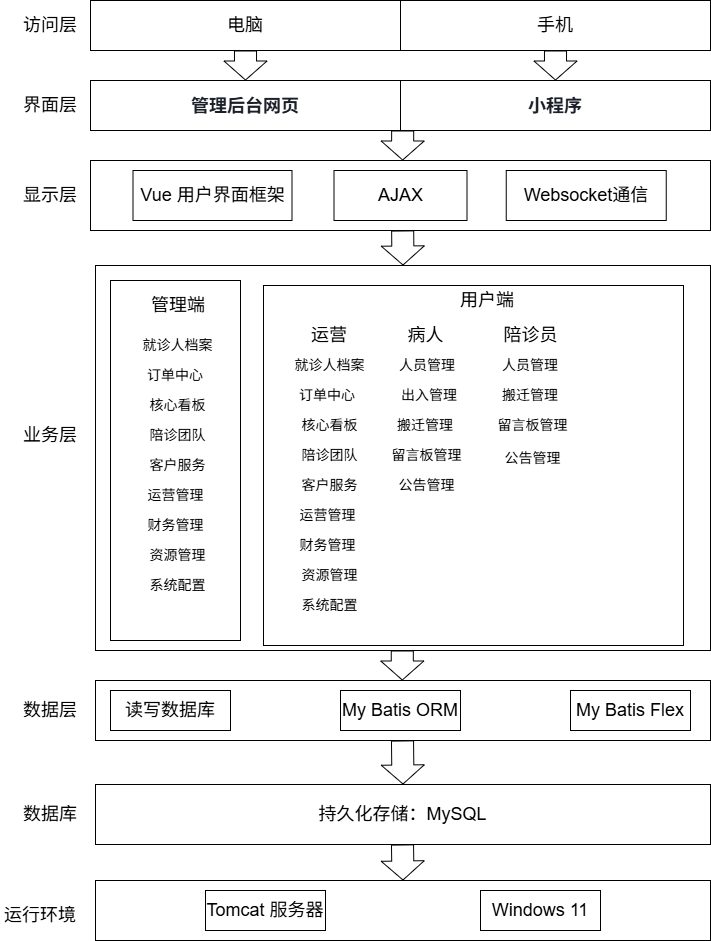

The diagram above was exported from draw.io. Its source (the exported page's mxGraphModel, read from the mxfile embedded in the PNG):
<mxGraphModel dx="2893" dy="1209" grid="1" gridSize="10" guides="1" tooltips="1" connect="1" arrows="1" fold="1" page="1" pageScale="1" pageWidth="827" pageHeight="1169" math="0" shadow="0">
  <root>
    <mxCell id="0" />
    <mxCell id="1" parent="0" />
    <mxCell id="rgQ3ZVQB2mkIudxwM6K4-1" value="" style="rounded=0;whiteSpace=wrap;html=1;fontSize=18;" parent="1" vertex="1">
      <mxGeometry x="-695" y="1175" width="615" height="385" as="geometry" />
    </mxCell>
    <mxCell id="rgQ3ZVQB2mkIudxwM6K4-2" value="" style="rounded=0;whiteSpace=wrap;html=1;fontSize=18;" parent="1" vertex="1">
      <mxGeometry x="-700" y="1070" width="620" height="70" as="geometry" />
    </mxCell>
    <mxCell id="rgQ3ZVQB2mkIudxwM6K4-3" value="" style="rounded=0;whiteSpace=wrap;html=1;" parent="1" vertex="1">
      <mxGeometry x="-695" y="1590" width="615" height="60" as="geometry" />
    </mxCell>
    <mxCell id="rgQ3ZVQB2mkIudxwM6K4-4" value="&lt;font style=&quot;font-size: 18px;&quot;&gt;AJAX&lt;/font&gt;" style="rounded=0;whiteSpace=wrap;html=1;" parent="1" vertex="1">
      <mxGeometry x="-456.5" y="1080" width="133" height="50" as="geometry" />
    </mxCell>
    <mxCell id="rgQ3ZVQB2mkIudxwM6K4-5" value="&lt;font style=&quot;font-size: 18px;&quot;&gt;读写数据库&lt;/font&gt;" style="rounded=0;whiteSpace=wrap;html=1;" parent="1" vertex="1">
      <mxGeometry x="-680" y="1600" width="120" height="40" as="geometry" />
    </mxCell>
    <mxCell id="rgQ3ZVQB2mkIudxwM6K4-6" value="&lt;span style=&quot;font-size: 18px;&quot;&gt;Vue 用户界面框架&lt;/span&gt;" style="rounded=0;whiteSpace=wrap;html=1;" parent="1" vertex="1">
      <mxGeometry x="-657.5" y="1080" width="159" height="50" as="geometry" />
    </mxCell>
    <mxCell id="rgQ3ZVQB2mkIudxwM6K4-7" value="&lt;span style=&quot;font-size: 18px;&quot;&gt;电脑&lt;/span&gt;" style="rounded=0;whiteSpace=wrap;html=1;" parent="1" vertex="1">
      <mxGeometry x="-700" y="910" width="310" height="50" as="geometry" />
    </mxCell>
    <mxCell id="rgQ3ZVQB2mkIudxwM6K4-8" value="&lt;div style=&quot;text-align: left;&quot;&gt;&lt;font face=&quot;-apple-system, BlinkMacSystemFont, Segoe UI, Noto Sans, Helvetica, Arial, sans-serif, Apple Color Emoji, Segoe UI Emoji&quot; color=&quot;#1a2029&quot;&gt;&lt;span style=&quot;font-size: 18px; background-color: rgb(255, 255, 255);&quot;&gt;&lt;b&gt;管理后台网页&lt;/b&gt;&lt;/span&gt;&lt;/font&gt;&lt;/div&gt;" style="rounded=0;whiteSpace=wrap;html=1;" parent="1" vertex="1">
      <mxGeometry x="-700" y="990" width="310" height="50" as="geometry" />
    </mxCell>
    <mxCell id="rgQ3ZVQB2mkIudxwM6K4-9" value="显示层" style="text;html=1;strokeColor=none;fillColor=none;align=center;verticalAlign=middle;whiteSpace=wrap;rounded=0;fontSize=18;" parent="1" vertex="1">
      <mxGeometry x="-775" y="1090" width="70" height="30" as="geometry" />
    </mxCell>
    <mxCell id="rgQ3ZVQB2mkIudxwM6K4-10" value="访问层" style="text;html=1;strokeColor=none;fillColor=none;align=center;verticalAlign=middle;whiteSpace=wrap;rounded=0;fontSize=18;" parent="1" vertex="1">
      <mxGeometry x="-770" y="920" width="60" height="30" as="geometry" />
    </mxCell>
    <mxCell id="rgQ3ZVQB2mkIudxwM6K4-11" value="界面层" style="text;html=1;strokeColor=none;fillColor=none;align=center;verticalAlign=middle;whiteSpace=wrap;rounded=0;fontSize=18;" parent="1" vertex="1">
      <mxGeometry x="-770" y="1000" width="60" height="30" as="geometry" />
    </mxCell>
    <mxCell id="rgQ3ZVQB2mkIudxwM6K4-12" value="" style="shape=flexArrow;endArrow=classic;html=1;fontSize=18;exitX=0.5;exitY=1;exitDx=0;exitDy=0;entryX=0.5;entryY=0;entryDx=0;entryDy=0;width=22.06896551724138;endSize=6;" parent="1" source="rgQ3ZVQB2mkIudxwM6K4-7" target="rgQ3ZVQB2mkIudxwM6K4-8" edge="1">
      <mxGeometry width="50" height="50" relative="1" as="geometry">
        <mxPoint x="-460" y="1140" as="sourcePoint" />
        <mxPoint x="-415" y="990" as="targetPoint" />
      </mxGeometry>
    </mxCell>
    <mxCell id="rgQ3ZVQB2mkIudxwM6K4-13" value="&lt;font style=&quot;font-size: 18px;&quot;&gt;Websocket通信&lt;/font&gt;" style="rounded=0;whiteSpace=wrap;html=1;" parent="1" vertex="1">
      <mxGeometry x="-284.25" y="1080" width="160" height="50" as="geometry" />
    </mxCell>
    <mxCell id="rgQ3ZVQB2mkIudxwM6K4-14" value="My Batis Flex" style="rounded=0;whiteSpace=wrap;html=1;fontSize=18;" parent="1" vertex="1">
      <mxGeometry x="-220" y="1600" width="120" height="40" as="geometry" />
    </mxCell>
    <mxCell id="rgQ3ZVQB2mkIudxwM6K4-15" value="" style="rounded=0;whiteSpace=wrap;html=1;fontSize=18;" parent="1" vertex="1">
      <mxGeometry x="-695" y="1790" width="615" height="60" as="geometry" />
    </mxCell>
    <mxCell id="rgQ3ZVQB2mkIudxwM6K4-16" value="持久化存储：MySQL" style="rounded=0;whiteSpace=wrap;html=1;fontSize=18;" parent="1" vertex="1">
      <mxGeometry x="-695" y="1694" width="615" height="60" as="geometry" />
    </mxCell>
    <mxCell id="rgQ3ZVQB2mkIudxwM6K4-17" value="Windows 11" style="rounded=0;whiteSpace=wrap;html=1;fontSize=18;" parent="1" vertex="1">
      <mxGeometry x="-310" y="1800" width="120" height="40" as="geometry" />
    </mxCell>
    <mxCell id="rgQ3ZVQB2mkIudxwM6K4-18" value="Tomcat 服务器" style="rounded=0;whiteSpace=wrap;html=1;fontSize=18;" parent="1" vertex="1">
      <mxGeometry x="-585" y="1800" width="120" height="40" as="geometry" />
    </mxCell>
    <mxCell id="rgQ3ZVQB2mkIudxwM6K4-19" value="" style="rounded=0;whiteSpace=wrap;html=1;fontSize=18;" parent="1" vertex="1">
      <mxGeometry x="-527" y="1195" width="420" height="360" as="geometry" />
    </mxCell>
    <mxCell id="rgQ3ZVQB2mkIudxwM6K4-20" value="" style="rounded=0;whiteSpace=wrap;html=1;fontSize=18;" parent="1" vertex="1">
      <mxGeometry x="-680" y="1190" width="130" height="360" as="geometry" />
    </mxCell>
    <mxCell id="rgQ3ZVQB2mkIudxwM6K4-21" value="业务层" style="text;html=1;strokeColor=none;fillColor=none;align=center;verticalAlign=middle;whiteSpace=wrap;rounded=0;fontSize=18;" parent="1" vertex="1">
      <mxGeometry x="-770" y="1330" width="60" height="30" as="geometry" />
    </mxCell>
    <mxCell id="rgQ3ZVQB2mkIudxwM6K4-22" value="管理端" style="text;html=1;strokeColor=none;fillColor=none;align=center;verticalAlign=middle;whiteSpace=wrap;rounded=0;fontSize=18;" parent="1" vertex="1">
      <mxGeometry x="-642.5" y="1200" width="60" height="30" as="geometry" />
    </mxCell>
    <mxCell id="rgQ3ZVQB2mkIudxwM6K4-23" value="就诊人档案" style="text;html=1;strokeColor=none;fillColor=none;align=center;verticalAlign=middle;whiteSpace=wrap;rounded=0;fontSize=14;" parent="1" vertex="1">
      <mxGeometry x="-650" y="1240" width="75" height="30" as="geometry" />
    </mxCell>
    <mxCell id="rgQ3ZVQB2mkIudxwM6K4-24" value="订单中心" style="text;html=1;strokeColor=none;fillColor=none;align=center;verticalAlign=middle;whiteSpace=wrap;rounded=0;fontSize=14;" parent="1" vertex="1">
      <mxGeometry x="-645" y="1270" width="60" height="30" as="geometry" />
    </mxCell>
    <mxCell id="rgQ3ZVQB2mkIudxwM6K4-25" value="核心看板" style="text;html=1;strokeColor=none;fillColor=none;align=center;verticalAlign=middle;whiteSpace=wrap;rounded=0;fontSize=14;" parent="1" vertex="1">
      <mxGeometry x="-650" y="1300" width="75" height="30" as="geometry" />
    </mxCell>
    <mxCell id="rgQ3ZVQB2mkIudxwM6K4-26" value="陪诊团队" style="text;html=1;strokeColor=none;fillColor=none;align=center;verticalAlign=middle;whiteSpace=wrap;rounded=0;fontSize=14;" parent="1" vertex="1">
      <mxGeometry x="-650" y="1330" width="75" height="30" as="geometry" />
    </mxCell>
    <mxCell id="rgQ3ZVQB2mkIudxwM6K4-27" value="客户服务" style="text;html=1;strokeColor=none;fillColor=none;align=center;verticalAlign=middle;whiteSpace=wrap;rounded=0;fontSize=14;" parent="1" vertex="1">
      <mxGeometry x="-650" y="1360" width="75" height="30" as="geometry" />
    </mxCell>
    <mxCell id="rgQ3ZVQB2mkIudxwM6K4-28" value="运营" style="text;html=1;strokeColor=none;fillColor=none;align=center;verticalAlign=middle;whiteSpace=wrap;rounded=0;fontSize=18;" parent="1" vertex="1">
      <mxGeometry x="-491.5" y="1230" width="60" height="30" as="geometry" />
    </mxCell>
    <mxCell id="rgQ3ZVQB2mkIudxwM6K4-33" value="病人" style="text;html=1;strokeColor=none;fillColor=none;align=center;verticalAlign=middle;whiteSpace=wrap;rounded=0;fontSize=18;" parent="1" vertex="1">
      <mxGeometry x="-406.5" y="1230" width="83" height="30" as="geometry" />
    </mxCell>
    <mxCell id="rgQ3ZVQB2mkIudxwM6K4-34" value="人员管理" style="text;html=1;strokeColor=none;fillColor=none;align=center;verticalAlign=middle;whiteSpace=wrap;rounded=0;fontSize=14;" parent="1" vertex="1">
      <mxGeometry x="-393" y="1260" width="60" height="30" as="geometry" />
    </mxCell>
    <mxCell id="rgQ3ZVQB2mkIudxwM6K4-35" value="出入管理" style="text;html=1;strokeColor=none;fillColor=none;align=center;verticalAlign=middle;whiteSpace=wrap;rounded=0;fontSize=14;" parent="1" vertex="1">
      <mxGeometry x="-391" y="1290" width="60" height="30" as="geometry" />
    </mxCell>
    <mxCell id="rgQ3ZVQB2mkIudxwM6K4-36" value="搬迁管理" style="text;html=1;strokeColor=none;fillColor=none;align=center;verticalAlign=middle;whiteSpace=wrap;rounded=0;fontSize=14;" parent="1" vertex="1">
      <mxGeometry x="-400.75" y="1320" width="71.5" height="30" as="geometry" />
    </mxCell>
    <mxCell id="rgQ3ZVQB2mkIudxwM6K4-37" value="留言板管理" style="text;html=1;strokeColor=none;fillColor=none;align=center;verticalAlign=middle;whiteSpace=wrap;rounded=0;fontSize=14;" parent="1" vertex="1">
      <mxGeometry x="-400.75" y="1350" width="75" height="30" as="geometry" />
    </mxCell>
    <mxCell id="rgQ3ZVQB2mkIudxwM6K4-38" value="公告管理" style="text;html=1;strokeColor=none;fillColor=none;align=center;verticalAlign=middle;whiteSpace=wrap;rounded=0;fontSize=14;" parent="1" vertex="1">
      <mxGeometry x="-400.75" y="1380" width="75" height="30" as="geometry" />
    </mxCell>
    <mxCell id="rgQ3ZVQB2mkIudxwM6K4-39" value="陪诊员" style="text;html=1;strokeColor=none;fillColor=none;align=center;verticalAlign=middle;whiteSpace=wrap;rounded=0;fontSize=18;" parent="1" vertex="1">
      <mxGeometry x="-300.75" y="1237.5" width="83" height="15" as="geometry" />
    </mxCell>
    <mxCell id="rgQ3ZVQB2mkIudxwM6K4-41" value="人员管理" style="text;html=1;strokeColor=none;fillColor=none;align=center;verticalAlign=middle;whiteSpace=wrap;rounded=0;fontSize=14;" parent="1" vertex="1">
      <mxGeometry x="-290" y="1260" width="60" height="30" as="geometry" />
    </mxCell>
    <mxCell id="rgQ3ZVQB2mkIudxwM6K4-42" value="搬迁管理" style="text;html=1;strokeColor=none;fillColor=none;align=center;verticalAlign=middle;whiteSpace=wrap;rounded=0;fontSize=14;" parent="1" vertex="1">
      <mxGeometry x="-290" y="1290" width="60" height="30" as="geometry" />
    </mxCell>
    <mxCell id="rgQ3ZVQB2mkIudxwM6K4-43" value="留言板管理" style="text;html=1;strokeColor=none;fillColor=none;align=center;verticalAlign=middle;whiteSpace=wrap;rounded=0;fontSize=14;" parent="1" vertex="1">
      <mxGeometry x="-295" y="1320" width="75" height="30" as="geometry" />
    </mxCell>
    <mxCell id="rgQ3ZVQB2mkIudxwM6K4-44" value="公告管理" style="text;html=1;strokeColor=none;fillColor=none;align=center;verticalAlign=middle;whiteSpace=wrap;rounded=0;fontSize=14;" parent="1" vertex="1">
      <mxGeometry x="-295" y="1352.5" width="75" height="30" as="geometry" />
    </mxCell>
    <mxCell id="rgQ3ZVQB2mkIudxwM6K4-50" value="&lt;font style=&quot;font-size: 18px;&quot;&gt;用户端&lt;/font&gt;" style="text;html=1;strokeColor=none;fillColor=none;align=center;verticalAlign=middle;whiteSpace=wrap;rounded=0;fontSize=14;" parent="1" vertex="1">
      <mxGeometry x="-333" y="1200" width="60" height="20" as="geometry" />
    </mxCell>
    <mxCell id="rgQ3ZVQB2mkIudxwM6K4-51" value="运行环境" style="text;html=1;strokeColor=none;fillColor=none;align=center;verticalAlign=middle;whiteSpace=wrap;rounded=0;fontSize=18;" parent="1" vertex="1">
      <mxGeometry x="-790" y="1810" width="80" height="30" as="geometry" />
    </mxCell>
    <mxCell id="rgQ3ZVQB2mkIudxwM6K4-52" value="数据库" style="text;html=1;strokeColor=none;fillColor=none;align=center;verticalAlign=middle;whiteSpace=wrap;rounded=0;fontSize=18;" parent="1" vertex="1">
      <mxGeometry x="-770" y="1709" width="60" height="30" as="geometry" />
    </mxCell>
    <mxCell id="rgQ3ZVQB2mkIudxwM6K4-53" value="数据层" style="text;html=1;strokeColor=none;fillColor=none;align=center;verticalAlign=middle;whiteSpace=wrap;rounded=0;fontSize=18;" parent="1" vertex="1">
      <mxGeometry x="-770" y="1605" width="60" height="30" as="geometry" />
    </mxCell>
    <mxCell id="rgQ3ZVQB2mkIudxwM6K4-54" value="" style="shape=flexArrow;endArrow=classic;html=1;fontSize=18;exitX=0.5;exitY=1;exitDx=0;exitDy=0;entryX=0.5;entryY=0;entryDx=0;entryDy=0;width=22.06896551724138;endSize=6;" parent="1" edge="1">
      <mxGeometry width="50" height="50" relative="1" as="geometry">
        <mxPoint x="-387.83999999999986" y="1040" as="sourcePoint" />
        <mxPoint x="-387.83999999999986" y="1070" as="targetPoint" />
      </mxGeometry>
    </mxCell>
    <mxCell id="rgQ3ZVQB2mkIudxwM6K4-55" value="" style="shape=flexArrow;endArrow=classic;html=1;fontSize=18;exitX=0.5;exitY=1;exitDx=0;exitDy=0;width=22.06896551724138;endSize=6;entryX=0.5;entryY=0;entryDx=0;entryDy=0;" parent="1" target="rgQ3ZVQB2mkIudxwM6K4-1" edge="1">
      <mxGeometry width="50" height="50" relative="1" as="geometry">
        <mxPoint x="-387.8399999999999" y="1140" as="sourcePoint" />
        <mxPoint x="-388" y="1170" as="targetPoint" />
      </mxGeometry>
    </mxCell>
    <mxCell id="rgQ3ZVQB2mkIudxwM6K4-56" value="" style="shape=flexArrow;endArrow=classic;html=1;fontSize=18;exitX=0.5;exitY=1;exitDx=0;exitDy=0;entryX=0.5;entryY=0;entryDx=0;entryDy=0;width=22.06896551724138;endSize=6;" parent="1" edge="1">
      <mxGeometry width="50" height="50" relative="1" as="geometry">
        <mxPoint x="-388.2099999999997" y="1560" as="sourcePoint" />
        <mxPoint x="-388.2099999999997" y="1590" as="targetPoint" />
      </mxGeometry>
    </mxCell>
    <mxCell id="rgQ3ZVQB2mkIudxwM6K4-57" value="" style="shape=flexArrow;endArrow=classic;html=1;fontSize=18;exitX=0.5;exitY=1;exitDx=0;exitDy=0;entryX=0.5;entryY=0;entryDx=0;entryDy=0;width=22.06896551724138;endSize=6;" parent="1" target="rgQ3ZVQB2mkIudxwM6K4-16" edge="1">
      <mxGeometry width="50" height="50" relative="1" as="geometry">
        <mxPoint x="-387.9999999999996" y="1650" as="sourcePoint" />
        <mxPoint x="-387.9999999999996" y="1680" as="targetPoint" />
      </mxGeometry>
    </mxCell>
    <mxCell id="rgQ3ZVQB2mkIudxwM6K4-58" value="" style="shape=flexArrow;endArrow=classic;html=1;fontSize=18;exitX=0.5;exitY=1;exitDx=0;exitDy=0;entryX=0.5;entryY=0;entryDx=0;entryDy=0;width=22.06896551724138;endSize=6;" parent="1" target="rgQ3ZVQB2mkIudxwM6K4-15" edge="1">
      <mxGeometry width="50" height="50" relative="1" as="geometry">
        <mxPoint x="-387.99999999999955" y="1754" as="sourcePoint" />
        <mxPoint x="-387.99999999999955" y="1784" as="targetPoint" />
      </mxGeometry>
    </mxCell>
    <mxCell id="rgQ3ZVQB2mkIudxwM6K4-72" value="运营管理" style="text;html=1;strokeColor=none;fillColor=none;align=center;verticalAlign=middle;whiteSpace=wrap;rounded=0;fontSize=14;" parent="1" vertex="1">
      <mxGeometry x="-652.5" y="1390" width="75" height="30" as="geometry" />
    </mxCell>
    <mxCell id="rgQ3ZVQB2mkIudxwM6K4-73" value="财务管理" style="text;html=1;strokeColor=none;fillColor=none;align=center;verticalAlign=middle;whiteSpace=wrap;rounded=0;fontSize=14;" parent="1" vertex="1">
      <mxGeometry x="-652.5" y="1420" width="75" height="30" as="geometry" />
    </mxCell>
    <mxCell id="rgQ3ZVQB2mkIudxwM6K4-74" value="系统配置" style="text;html=1;strokeColor=none;fillColor=none;align=center;verticalAlign=middle;whiteSpace=wrap;rounded=0;fontSize=14;" parent="1" vertex="1">
      <mxGeometry x="-650" y="1480" width="75" height="30" as="geometry" />
    </mxCell>
    <mxCell id="rgQ3ZVQB2mkIudxwM6K4-75" value="资源管理" style="text;html=1;strokeColor=none;fillColor=none;align=center;verticalAlign=middle;whiteSpace=wrap;rounded=0;fontSize=14;" parent="1" vertex="1">
      <mxGeometry x="-650" y="1450" width="75" height="30" as="geometry" />
    </mxCell>
    <mxCell id="rgQ3ZVQB2mkIudxwM6K4-76" value="就诊人档案" style="text;html=1;strokeColor=none;fillColor=none;align=center;verticalAlign=middle;whiteSpace=wrap;rounded=0;fontSize=14;" parent="1" vertex="1">
      <mxGeometry x="-497.75" y="1260" width="75" height="30" as="geometry" />
    </mxCell>
    <mxCell id="rgQ3ZVQB2mkIudxwM6K4-77" value="订单中心" style="text;html=1;strokeColor=none;fillColor=none;align=center;verticalAlign=middle;whiteSpace=wrap;rounded=0;fontSize=14;" parent="1" vertex="1">
      <mxGeometry x="-492.75" y="1290" width="60" height="30" as="geometry" />
    </mxCell>
    <mxCell id="rgQ3ZVQB2mkIudxwM6K4-78" value="核心看板" style="text;html=1;strokeColor=none;fillColor=none;align=center;verticalAlign=middle;whiteSpace=wrap;rounded=0;fontSize=14;" parent="1" vertex="1">
      <mxGeometry x="-497.75" y="1320" width="75" height="30" as="geometry" />
    </mxCell>
    <mxCell id="rgQ3ZVQB2mkIudxwM6K4-79" value="陪诊团队" style="text;html=1;strokeColor=none;fillColor=none;align=center;verticalAlign=middle;whiteSpace=wrap;rounded=0;fontSize=14;" parent="1" vertex="1">
      <mxGeometry x="-497.75" y="1350" width="75" height="30" as="geometry" />
    </mxCell>
    <mxCell id="rgQ3ZVQB2mkIudxwM6K4-80" value="客户服务" style="text;html=1;strokeColor=none;fillColor=none;align=center;verticalAlign=middle;whiteSpace=wrap;rounded=0;fontSize=14;" parent="1" vertex="1">
      <mxGeometry x="-497.75" y="1380" width="75" height="30" as="geometry" />
    </mxCell>
    <mxCell id="rgQ3ZVQB2mkIudxwM6K4-81" value="运营管理" style="text;html=1;strokeColor=none;fillColor=none;align=center;verticalAlign=middle;whiteSpace=wrap;rounded=0;fontSize=14;" parent="1" vertex="1">
      <mxGeometry x="-500.25" y="1410" width="75" height="30" as="geometry" />
    </mxCell>
    <mxCell id="rgQ3ZVQB2mkIudxwM6K4-82" value="财务管理" style="text;html=1;strokeColor=none;fillColor=none;align=center;verticalAlign=middle;whiteSpace=wrap;rounded=0;fontSize=14;" parent="1" vertex="1">
      <mxGeometry x="-500.25" y="1440" width="75" height="30" as="geometry" />
    </mxCell>
    <mxCell id="rgQ3ZVQB2mkIudxwM6K4-83" value="系统配置" style="text;html=1;strokeColor=none;fillColor=none;align=center;verticalAlign=middle;whiteSpace=wrap;rounded=0;fontSize=14;" parent="1" vertex="1">
      <mxGeometry x="-497.75" y="1500" width="75" height="30" as="geometry" />
    </mxCell>
    <mxCell id="rgQ3ZVQB2mkIudxwM6K4-84" value="资源管理" style="text;html=1;strokeColor=none;fillColor=none;align=center;verticalAlign=middle;whiteSpace=wrap;rounded=0;fontSize=14;" parent="1" vertex="1">
      <mxGeometry x="-497.75" y="1470" width="75" height="30" as="geometry" />
    </mxCell>
    <mxCell id="da9lNopC2QiSl_JHTNgU-3" value="&lt;div style=&quot;text-align: left;&quot;&gt;&lt;font face=&quot;-apple-system, BlinkMacSystemFont, Segoe UI, Noto Sans, Helvetica, Arial, sans-serif, Apple Color Emoji, Segoe UI Emoji&quot; color=&quot;#1a2029&quot;&gt;&lt;span style=&quot;font-size: 18px; background-color: rgb(255, 255, 255);&quot;&gt;&lt;b&gt;小程序&lt;/b&gt;&lt;/span&gt;&lt;/font&gt;&lt;/div&gt;" style="rounded=0;whiteSpace=wrap;html=1;" vertex="1" parent="1">
      <mxGeometry x="-390" y="990" width="310" height="50" as="geometry" />
    </mxCell>
    <mxCell id="da9lNopC2QiSl_JHTNgU-4" value="" style="shape=flexArrow;endArrow=classic;html=1;fontSize=18;exitX=0.25;exitY=1;exitDx=0;exitDy=0;entryX=0.5;entryY=0;entryDx=0;entryDy=0;width=22.06896551724138;endSize=6;" edge="1" parent="1" target="da9lNopC2QiSl_JHTNgU-3">
      <mxGeometry width="50" height="50" relative="1" as="geometry">
        <mxPoint x="-235" y="960" as="sourcePoint" />
        <mxPoint x="-105" y="990" as="targetPoint" />
      </mxGeometry>
    </mxCell>
    <mxCell id="da9lNopC2QiSl_JHTNgU-5" value="&lt;span style=&quot;font-size: 18px;&quot;&gt;手机&lt;/span&gt;" style="rounded=0;whiteSpace=wrap;html=1;" vertex="1" parent="1">
      <mxGeometry x="-390" y="910" width="310" height="50" as="geometry" />
    </mxCell>
    <mxCell id="da9lNopC2QiSl_JHTNgU-6" value="&lt;font style=&quot;font-size: 18px;&quot;&gt;My Batis ORM&lt;/font&gt;" style="rounded=0;whiteSpace=wrap;html=1;" vertex="1" parent="1">
      <mxGeometry x="-450" y="1600" width="120" height="40" as="geometry" />
    </mxCell>
  </root>
</mxGraphModel>